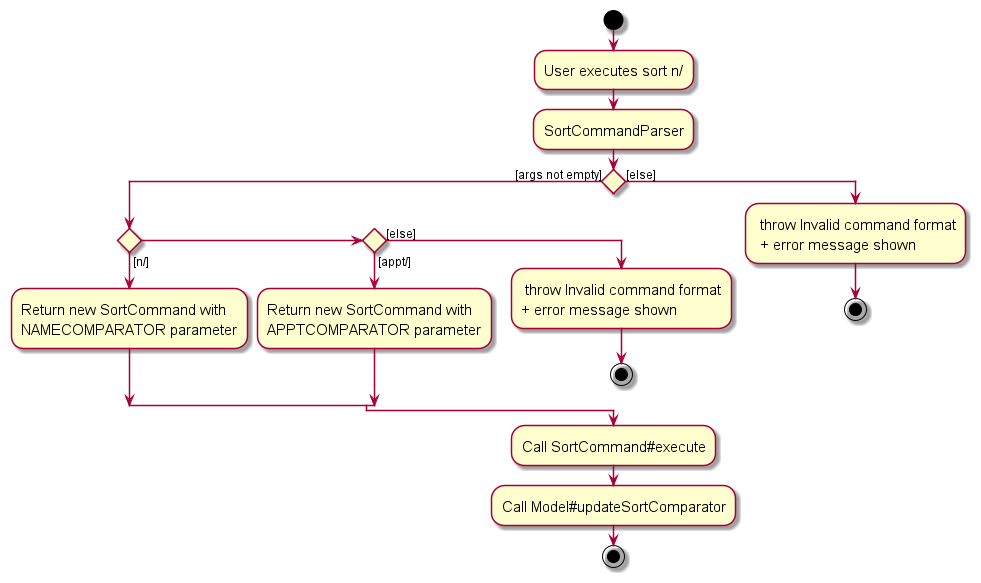

The diagram above was rendered by PlantUML. Its source (embedded in the PNG):
@startuml
skin rose
skinparam ActivityFontSize 15
skinparam ArrowFontSize 12

start

:User executes sort n/;
:SortCommandParser;
if () then ([args not empty])
  if () then ([n/])
  :Return new SortCommand with
  NAMECOMPARATOR parameter;
  else if () then ([appt/])
  :Return new SortCommand with
  APPTCOMPARATOR parameter;
  else ([else])
  : throw Invalid command format
  + error message shown;
  stop;
  endif
else ([else]);
  : throw Invalid command format
   + error message shown;
   stop;
endif
:Call SortCommand#execute;
:Call Model#updateSortComparator;
stop

@enduml